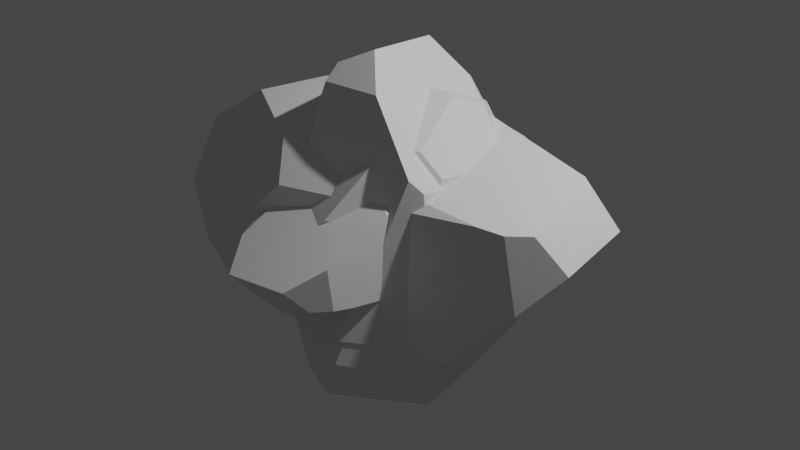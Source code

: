 # Source: rocks.blend  (saved by Blender 3.6.11; exported with 4.5.12 LTS)
import bpy
from mathutils import Matrix  # noqa: F401  (used for matrix-valued properties, if any)

bpy.ops.wm.read_factory_settings(use_empty=True)
scene = bpy.context.scene
scene.name = 'Scene'

# ---- collections
col_collection = bpy.data.collections.new('Collection'); scene.collection.children.link(col_collection)

# ---- world
world_world = bpy.data.worlds.new('World'); scene.world = world_world
world_world.use_nodes = True; world_world.node_tree.nodes.clear()
_N = world_world.node_tree.nodes; _L = world_world.node_tree.links
n0 = _N.new('ShaderNodeOutputWorld'); n0.name = 'World Output'; n0.location = (300, 300)
n1 = _N.new('ShaderNodeBackground'); n1.name = 'Background'; n1.location = (10, 300)
n1.inputs[0].default_value = (0.05088, 0.05088, 0.05088, 1.0)
_L.new(n1.outputs[0], n0.inputs[0])
n0.is_active_output = True
world_world.color = (0.05088, 0.05088, 0.05088)
world_world.use_sun_shadow = False
world_world.sun_shadow_jitter_overblur = 0.0

# ---- cameras
cam_camera = bpy.data.cameras.new('Camera')
cam_camera.clip_end = 100.0
cam_camera.ortho_scale = 7.314

# ---- lights
light_light = bpy.data.lights.new('Light', 'POINT')
light_light.transmission_factor = 0.0
light_light.energy = 1000.0
light_light.shadow_soft_size = 0.1
light_light.shadow_maximum_resolution = 0.006
light_light.use_absolute_resolution = True

# ---- meshes
me_sphere_001 = bpy.data.meshes.new('Sphere.001')
me_sphere_001.from_pydata([(-0.1132, 0.3832, 0.6918), (-0.4388, 0.3303, 0.6015), (0.06678, -0.8855, -0.4421), (-0.3241, -0.4132, 0.4999), (-0.4106, -0.7219, -0.1441), (-0.6553, -0.5089, -0.2168), (-0.0353, -0.18, 0.7134), (-0.2842, -0.2727, 0.6444), (0.2016, -0.3849, 0.6017), (-0.2921, -0.3745, 0.5824), (0.1208, 0.5475, 0.5384), (0.6276, -0.513, 0.3727), (0.6626, 0.3958, 0.2458), (0.6995, -0.4532, 0.3245), (0.672, 0.6602, 0.02782), (0.1524, -0.8833, -0.4305), (-0.1571, -0.5643, -0.7288), (0.0682, -0.8696, -0.4716), (0.3123, -0.8639, -0.3773), (0.7795, -0.4498, -0.4178), (-0.7315, 0.5286, 0.09559), (0.3368, 0.8541, 0.1291), (0.5242, 0.816, 0.01647), (0.7307, 0.4239, -0.3984), (0.7803, -0.2918, -0.504), (0.4328, -0.1336, -0.7294), (0.2556, 0.5204, -0.7303), (0.3473, 0.8285, -0.4266), (0.446, 0.6672, -0.5604), (0.3117, 0.5951, -0.674), (0.2474, 0.8458, -0.4393), (-0.1011, 0.917, -0.2238), (-0.009719, 0.8954, -0.3485), (-0.6186, 0.7105, -0.1558), (-0.2052, 0.8485, -0.3547), (-0.3083, 0.8623, -0.245), (-0.8376, -0.2384, -0.4658), (-0.5742, -0.2719, -0.7293), (-0.8701, 0.1651, -0.35), (-0.4335, 0.3799, -0.7301), (-0.4367, 0.3838, -0.7261), (-0.7443, 0.4065, -0.422)], [], [(19, 13, 11, 18), (3, 5, 4), (40, 41, 33, 35, 34), (37, 36, 38, 41, 40, 39), (8, 6, 7, 9), (17, 15, 2), (18, 11, 8, 9, 3, 4, 2, 15), (1, 7, 6, 0), (8, 11, 13, 12, 10, 0, 6), (23, 14, 12, 13, 19, 24), (36, 37, 16, 17, 2, 4, 5), (28, 27, 22, 14, 23), (12, 14, 22, 21, 10), (28, 29, 30, 27), (17, 16, 25, 24, 19, 18, 15), (26, 29, 28, 23, 24, 25), (40, 34, 32, 30, 29, 26, 39), (27, 30, 32, 31, 21, 22), (31, 32, 34, 35), (20, 1, 0, 10, 21, 31, 35, 33), (33, 41, 38, 20), (16, 37, 39, 26, 25), (3, 9, 7, 1, 20, 38, 36, 5)])
_uv = me_sphere_001.uv_layers.new(name='UVMap')
_uv.uv.foreach_set('vector', [0.4165, 0.3622, 0.4124, 0.6084, 0.3988, 0.6251, 0.3053, 0.3768, 0.3706, 0.6756, 0.1366, 0.4303, 0.2084, 0.4553, 0.8691, 0.24, 0.9205, 0.3589, 0.8594, 0.4504, 0.8028, 0.4207, 0.7862, 0.3839, 0.07394, 0.2389, 0.04476, 0.3449, 0.9671, 0.3849, 0.9205, 0.3589, 0.8691, 0.24, 0.8682, 0.2384, 0.3948, 0.7121, 0.4458, 0.7541, 0.457, 0.7248, 0.3966, 0.7039, 0.2624, 0.3429, 0.2771, 0.3577, 0.2619, 0.3535, 0.3053, 0.3768, 0.3988, 0.6251, 0.3948, 0.7121, 0.3966, 0.7039, 0.3706, 0.6756, 0.2084, 0.4553, 0.2619, 0.3535, 0.2771, 0.3577, 0.7941, 0.7081, 0.457, 0.7248, 0.4458, 0.7541, 0.6601, 0.7442, 0.3948, 0.7121, 0.3988, 0.6251, 0.4124, 0.6084, 0.5887, 0.5835, 0.6612, 0.6869, 0.6601, 0.7442, 0.4458, 0.7541, 0.5818, 0.3653, 0.6224, 0.5099, 0.5887, 0.5835, 0.4124, 0.6084, 0.4165, 0.3622, 0.4451, 0.33, 0.04476, 0.3449, 0.07394, 0.2389, 0.2014, 0.2391, 0.2624, 0.3429, 0.2619, 0.3535, 0.2084, 0.4553, 0.1366, 0.4303, 0.6559, 0.3093, 0.6868, 0.359, 0.6582, 0.5056, 0.6224, 0.5099, 0.5818, 0.3653, 0.5887, 0.5835, 0.6224, 0.5099, 0.6582, 0.5056, 0.6827, 0.5439, 0.6612, 0.6869, 0.6559, 0.3093, 0.661, 0.2625, 0.7047, 0.3544, 0.6868, 0.359, 0.2624, 0.3429, 0.2014, 0.2391, 0.4203, 0.2388, 0.4451, 0.33, 0.4165, 0.3622, 0.3053, 0.3768, 0.2771, 0.3577, 0.6543, 0.2383, 0.661, 0.2625, 0.6559, 0.3093, 0.5818, 0.3653, 0.4451, 0.33, 0.4203, 0.2388, 0.8691, 0.24, 0.7862, 0.3839, 0.7501, 0.3857, 0.7047, 0.3544, 0.661, 0.2625, 0.6543, 0.2383, 0.8682, 0.2384, 0.6868, 0.359, 0.7047, 0.3544, 0.7501, 0.3857, 0.7653, 0.4276, 0.6827, 0.5439, 0.6582, 0.5056, 0.7653, 0.4276, 0.7501, 0.3857, 0.7862, 0.3839, 0.8028, 0.4207, 0.8789, 0.5338, 0.7941, 0.7081, 0.6601, 0.7442, 0.6612, 0.6869, 0.6827, 0.5439, 0.7653, 0.4276, 0.8028, 0.4207, 0.8594, 0.4504, 0.8594, 0.4504, 0.9205, 0.3589, 0.9671, 0.3849, 0.8789, 0.5338, 0.2014, 0.2391, 0.07394, 0.2389, 0.8682, 0.2384, 0.6543, 0.2383, 0.4203, 0.2388, 0.3706, 0.6756, 0.3966, 0.7039, 0.457, 0.7248, 0.7941, 0.7081, 0.8789, 0.5338, 0.9671, 0.3849, 0.04476, 0.3449, 0.1366, 0.4303])
me_sphere_001.update()
me_sphere_002 = bpy.data.meshes.new('Sphere.002')
me_sphere_002.from_pydata([(-0.1132, 0.3832, 0.6918), (-0.4388, 0.3303, 0.6015), (0.06678, -0.8855, -0.4421), (-0.3241, -0.4132, 0.4999), (-0.4106, -0.7219, -0.1441), (-0.6553, -0.5089, -0.2168), (-0.0353, -0.18, 0.7134), (-0.2842, -0.2727, 0.6444), (0.2016, -0.3849, 0.6017), (-0.2921, -0.3745, 0.5824), (0.1208, 0.5475, 0.5384), (0.6276, -0.513, 0.3727), (0.6626, 0.3958, 0.2458), (0.6995, -0.4532, 0.3245), (0.672, 0.6602, 0.02782), (0.1524, -0.8833, -0.4305), (-0.1571, -0.5643, -0.7288), (0.0682, -0.8696, -0.4716), (0.3123, -0.8639, -0.3773), (0.7795, -0.4498, -0.4178), (-0.7315, 0.5286, 0.09559), (0.3368, 0.8541, 0.1291), (0.5242, 0.816, 0.01647), (0.7307, 0.4239, -0.3984), (0.7803, -0.2918, -0.504), (0.4328, -0.1336, -0.7294), (0.2556, 0.5204, -0.7303), (0.3473, 0.8285, -0.4266), (0.446, 0.6672, -0.5604), (0.3117, 0.5951, -0.674), (0.2474, 0.8458, -0.4393), (-0.1011, 0.917, -0.2238), (-0.009719, 0.8954, -0.3485), (-0.6186, 0.7105, -0.1558), (-0.2052, 0.8485, -0.3547), (-0.3083, 0.8623, -0.245), (-0.8376, -0.2384, -0.4658), (-0.5742, -0.2719, -0.7293), (-0.8701, 0.1651, -0.35), (-0.4335, 0.3799, -0.7301), (-0.4367, 0.3838, -0.7261), (-0.7443, 0.4065, -0.422)], [], [(19, 13, 11, 18), (3, 5, 4), (40, 41, 33, 35, 34), (37, 36, 38, 41, 40, 39), (8, 6, 7, 9), (17, 15, 2), (18, 11, 8, 9, 3, 4, 2, 15), (1, 7, 6, 0), (8, 11, 13, 12, 10, 0, 6), (23, 14, 12, 13, 19, 24), (36, 37, 16, 17, 2, 4, 5), (28, 27, 22, 14, 23), (12, 14, 22, 21, 10), (28, 29, 30, 27), (17, 16, 25, 24, 19, 18, 15), (26, 29, 28, 23, 24, 25), (40, 34, 32, 30, 29, 26, 39), (27, 30, 32, 31, 21, 22), (31, 32, 34, 35), (20, 1, 0, 10, 21, 31, 35, 33), (33, 41, 38, 20), (16, 37, 39, 26, 25), (3, 9, 7, 1, 20, 38, 36, 5)])
_uv = me_sphere_002.uv_layers.new(name='UVMap')
_uv.uv.foreach_set('vector', [0.4165, 0.3622, 0.4124, 0.6084, 0.3988, 0.6251, 0.3053, 0.3768, 0.3706, 0.6756, 0.1366, 0.4303, 0.2084, 0.4553, 0.8691, 0.24, 0.9205, 0.3589, 0.8594, 0.4504, 0.8028, 0.4207, 0.7862, 0.3839, 0.07394, 0.2389, 0.04476, 0.3449, 0.9671, 0.3849, 0.9205, 0.3589, 0.8691, 0.24, 0.8682, 0.2384, 0.3948, 0.7121, 0.4458, 0.7541, 0.457, 0.7248, 0.3966, 0.7039, 0.2624, 0.3429, 0.2771, 0.3577, 0.2619, 0.3535, 0.3053, 0.3768, 0.3988, 0.6251, 0.3948, 0.7121, 0.3966, 0.7039, 0.3706, 0.6756, 0.2084, 0.4553, 0.2619, 0.3535, 0.2771, 0.3577, 0.7941, 0.7081, 0.457, 0.7248, 0.4458, 0.7541, 0.6601, 0.7442, 0.3948, 0.7121, 0.3988, 0.6251, 0.4124, 0.6084, 0.5887, 0.5835, 0.6612, 0.6869, 0.6601, 0.7442, 0.4458, 0.7541, 0.5818, 0.3653, 0.6224, 0.5099, 0.5887, 0.5835, 0.4124, 0.6084, 0.4165, 0.3622, 0.4451, 0.33, 0.04476, 0.3449, 0.07394, 0.2389, 0.2014, 0.2391, 0.2624, 0.3429, 0.2619, 0.3535, 0.2084, 0.4553, 0.1366, 0.4303, 0.6559, 0.3093, 0.6868, 0.359, 0.6582, 0.5056, 0.6224, 0.5099, 0.5818, 0.3653, 0.5887, 0.5835, 0.6224, 0.5099, 0.6582, 0.5056, 0.6827, 0.5439, 0.6612, 0.6869, 0.6559, 0.3093, 0.661, 0.2625, 0.7047, 0.3544, 0.6868, 0.359, 0.2624, 0.3429, 0.2014, 0.2391, 0.4203, 0.2388, 0.4451, 0.33, 0.4165, 0.3622, 0.3053, 0.3768, 0.2771, 0.3577, 0.6543, 0.2383, 0.661, 0.2625, 0.6559, 0.3093, 0.5818, 0.3653, 0.4451, 0.33, 0.4203, 0.2388, 0.8691, 0.24, 0.7862, 0.3839, 0.7501, 0.3857, 0.7047, 0.3544, 0.661, 0.2625, 0.6543, 0.2383, 0.8682, 0.2384, 0.6868, 0.359, 0.7047, 0.3544, 0.7501, 0.3857, 0.7653, 0.4276, 0.6827, 0.5439, 0.6582, 0.5056, 0.7653, 0.4276, 0.7501, 0.3857, 0.7862, 0.3839, 0.8028, 0.4207, 0.8789, 0.5338, 0.7941, 0.7081, 0.6601, 0.7442, 0.6612, 0.6869, 0.6827, 0.5439, 0.7653, 0.4276, 0.8028, 0.4207, 0.8594, 0.4504, 0.8594, 0.4504, 0.9205, 0.3589, 0.9671, 0.3849, 0.8789, 0.5338, 0.2014, 0.2391, 0.07394, 0.2389, 0.8682, 0.2384, 0.6543, 0.2383, 0.4203, 0.2388, 0.3706, 0.6756, 0.3966, 0.7039, 0.457, 0.7248, 0.7941, 0.7081, 0.8789, 0.5338, 0.9671, 0.3849, 0.04476, 0.3449, 0.1366, 0.4303])
me_sphere_002.update()
me_sphere_003 = bpy.data.meshes.new('Sphere.003')
me_sphere_003.from_pydata([(-0.1132, 0.3832, 0.6918), (-0.4388, 0.3303, 0.6015), (0.06678, -0.8855, -0.4421), (-0.3241, -0.4132, 0.4999), (-0.4106, -0.7219, -0.1441), (-0.6553, -0.5089, -0.2168), (-0.0353, -0.18, 0.7134), (-0.2842, -0.2727, 0.6444), (0.2016, -0.3849, 0.6017), (-0.2921, -0.3745, 0.5824), (0.1208, 0.5475, 0.5384), (0.6276, -0.513, 0.3727), (0.6626, 0.3958, 0.2458), (0.6995, -0.4532, 0.3245), (0.672, 0.6602, 0.02782), (0.1524, -0.8833, -0.4305), (-0.1571, -0.5643, -0.7288), (0.0682, -0.8696, -0.4716), (0.3123, -0.8639, -0.3773), (0.7795, -0.4498, -0.4178), (-0.7315, 0.5286, 0.09559), (0.3368, 0.8541, 0.1291), (0.5242, 0.816, 0.01647), (0.7307, 0.4239, -0.3984), (0.7803, -0.2918, -0.504), (0.4328, -0.1336, -0.7294), (0.2556, 0.5204, -0.7303), (0.3473, 0.8285, -0.4266), (0.446, 0.6672, -0.5604), (0.3117, 0.5951, -0.674), (0.2474, 0.8458, -0.4393), (-0.1011, 0.917, -0.2238), (-0.009719, 0.8954, -0.3485), (-0.6186, 0.7105, -0.1558), (-0.2052, 0.8485, -0.3547), (-0.3083, 0.8623, -0.245), (-0.8376, -0.2384, -0.4658), (-0.5742, -0.2719, -0.7293), (-0.8701, 0.1651, -0.35), (-0.4335, 0.3799, -0.7301), (-0.4367, 0.3838, -0.7261), (-0.7443, 0.4065, -0.422)], [], [(19, 13, 11, 18), (3, 5, 4), (40, 41, 33, 35, 34), (37, 36, 38, 41, 40, 39), (8, 6, 7, 9), (17, 15, 2), (18, 11, 8, 9, 3, 4, 2, 15), (1, 7, 6, 0), (8, 11, 13, 12, 10, 0, 6), (23, 14, 12, 13, 19, 24), (36, 37, 16, 17, 2, 4, 5), (28, 27, 22, 14, 23), (12, 14, 22, 21, 10), (28, 29, 30, 27), (17, 16, 25, 24, 19, 18, 15), (26, 29, 28, 23, 24, 25), (40, 34, 32, 30, 29, 26, 39), (27, 30, 32, 31, 21, 22), (31, 32, 34, 35), (20, 1, 0, 10, 21, 31, 35, 33), (33, 41, 38, 20), (16, 37, 39, 26, 25), (3, 9, 7, 1, 20, 38, 36, 5)])
_uv = me_sphere_003.uv_layers.new(name='UVMap')
_uv.uv.foreach_set('vector', [0.4165, 0.3622, 0.4124, 0.6084, 0.3988, 0.6251, 0.3053, 0.3768, 0.3706, 0.6756, 0.1366, 0.4303, 0.2084, 0.4553, 0.8691, 0.24, 0.9205, 0.3589, 0.8594, 0.4504, 0.8028, 0.4207, 0.7862, 0.3839, 0.07394, 0.2389, 0.04476, 0.3449, 0.9671, 0.3849, 0.9205, 0.3589, 0.8691, 0.24, 0.8682, 0.2384, 0.3948, 0.7121, 0.4458, 0.7541, 0.457, 0.7248, 0.3966, 0.7039, 0.2624, 0.3429, 0.2771, 0.3577, 0.2619, 0.3535, 0.3053, 0.3768, 0.3988, 0.6251, 0.3948, 0.7121, 0.3966, 0.7039, 0.3706, 0.6756, 0.2084, 0.4553, 0.2619, 0.3535, 0.2771, 0.3577, 0.7941, 0.7081, 0.457, 0.7248, 0.4458, 0.7541, 0.6601, 0.7442, 0.3948, 0.7121, 0.3988, 0.6251, 0.4124, 0.6084, 0.5887, 0.5835, 0.6612, 0.6869, 0.6601, 0.7442, 0.4458, 0.7541, 0.5818, 0.3653, 0.6224, 0.5099, 0.5887, 0.5835, 0.4124, 0.6084, 0.4165, 0.3622, 0.4451, 0.33, 0.04476, 0.3449, 0.07394, 0.2389, 0.2014, 0.2391, 0.2624, 0.3429, 0.2619, 0.3535, 0.2084, 0.4553, 0.1366, 0.4303, 0.6559, 0.3093, 0.6868, 0.359, 0.6582, 0.5056, 0.6224, 0.5099, 0.5818, 0.3653, 0.5887, 0.5835, 0.6224, 0.5099, 0.6582, 0.5056, 0.6827, 0.5439, 0.6612, 0.6869, 0.6559, 0.3093, 0.661, 0.2625, 0.7047, 0.3544, 0.6868, 0.359, 0.2624, 0.3429, 0.2014, 0.2391, 0.4203, 0.2388, 0.4451, 0.33, 0.4165, 0.3622, 0.3053, 0.3768, 0.2771, 0.3577, 0.6543, 0.2383, 0.661, 0.2625, 0.6559, 0.3093, 0.5818, 0.3653, 0.4451, 0.33, 0.4203, 0.2388, 0.8691, 0.24, 0.7862, 0.3839, 0.7501, 0.3857, 0.7047, 0.3544, 0.661, 0.2625, 0.6543, 0.2383, 0.8682, 0.2384, 0.6868, 0.359, 0.7047, 0.3544, 0.7501, 0.3857, 0.7653, 0.4276, 0.6827, 0.5439, 0.6582, 0.5056, 0.7653, 0.4276, 0.7501, 0.3857, 0.7862, 0.3839, 0.8028, 0.4207, 0.8789, 0.5338, 0.7941, 0.7081, 0.6601, 0.7442, 0.6612, 0.6869, 0.6827, 0.5439, 0.7653, 0.4276, 0.8028, 0.4207, 0.8594, 0.4504, 0.8594, 0.4504, 0.9205, 0.3589, 0.9671, 0.3849, 0.8789, 0.5338, 0.2014, 0.2391, 0.07394, 0.2389, 0.8682, 0.2384, 0.6543, 0.2383, 0.4203, 0.2388, 0.3706, 0.6756, 0.3966, 0.7039, 0.457, 0.7248, 0.7941, 0.7081, 0.8789, 0.5338, 0.9671, 0.3849, 0.04476, 0.3449, 0.1366, 0.4303])
me_sphere_003.update()
me_sphere_004 = bpy.data.meshes.new('Sphere.004')
me_sphere_004.from_pydata([(-0.1132, 0.3832, 0.6918), (-0.4388, 0.3303, 0.6015), (0.06678, -0.8855, -0.4421), (-0.3241, -0.4132, 0.4999), (-0.4106, -0.7219, -0.1441), (-0.6553, -0.5089, -0.2168), (-0.0353, -0.18, 0.7134), (-0.2842, -0.2727, 0.6444), (0.2016, -0.3849, 0.6017), (-0.2921, -0.3745, 0.5824), (0.1208, 0.5475, 0.5384), (0.6276, -0.513, 0.3727), (0.6626, 0.3958, 0.2458), (0.6995, -0.4532, 0.3245), (0.672, 0.6602, 0.02782), (0.1524, -0.8833, -0.4305), (-0.1571, -0.5643, -0.7288), (0.0682, -0.8696, -0.4716), (0.3123, -0.8639, -0.3773), (0.7795, -0.4498, -0.4178), (-0.7315, 0.5286, 0.09559), (0.3368, 0.8541, 0.1291), (0.5242, 0.816, 0.01647), (0.7307, 0.4239, -0.3984), (0.7803, -0.2918, -0.504), (0.4328, -0.1336, -0.7294), (0.2556, 0.5204, -0.7303), (0.3473, 0.8285, -0.4266), (0.446, 0.6672, -0.5604), (0.3117, 0.5951, -0.674), (0.2474, 0.8458, -0.4393), (-0.1011, 0.917, -0.2238), (-0.009719, 0.8954, -0.3485), (-0.6186, 0.7105, -0.1558), (-0.2052, 0.8485, -0.3547), (-0.3083, 0.8623, -0.245), (-0.8376, -0.2384, -0.4658), (-0.5742, -0.2719, -0.7293), (-0.8701, 0.1651, -0.35), (-0.4335, 0.3799, -0.7301), (-0.4367, 0.3838, -0.7261), (-0.7443, 0.4065, -0.422)], [], [(19, 13, 11, 18), (3, 5, 4), (40, 41, 33, 35, 34), (37, 36, 38, 41, 40, 39), (8, 6, 7, 9), (17, 15, 2), (18, 11, 8, 9, 3, 4, 2, 15), (1, 7, 6, 0), (8, 11, 13, 12, 10, 0, 6), (23, 14, 12, 13, 19, 24), (36, 37, 16, 17, 2, 4, 5), (28, 27, 22, 14, 23), (12, 14, 22, 21, 10), (28, 29, 30, 27), (17, 16, 25, 24, 19, 18, 15), (26, 29, 28, 23, 24, 25), (40, 34, 32, 30, 29, 26, 39), (27, 30, 32, 31, 21, 22), (31, 32, 34, 35), (20, 1, 0, 10, 21, 31, 35, 33), (33, 41, 38, 20), (16, 37, 39, 26, 25), (3, 9, 7, 1, 20, 38, 36, 5)])
_uv = me_sphere_004.uv_layers.new(name='UVMap')
_uv.uv.foreach_set('vector', [0.4165, 0.3622, 0.4124, 0.6084, 0.3988, 0.6251, 0.3053, 0.3768, 0.3706, 0.6756, 0.1366, 0.4303, 0.2084, 0.4553, 0.8691, 0.24, 0.9205, 0.3589, 0.8594, 0.4504, 0.8028, 0.4207, 0.7862, 0.3839, 0.07394, 0.2389, 0.04476, 0.3449, 0.9671, 0.3849, 0.9205, 0.3589, 0.8691, 0.24, 0.8682, 0.2384, 0.3948, 0.7121, 0.4458, 0.7541, 0.457, 0.7248, 0.3966, 0.7039, 0.2624, 0.3429, 0.2771, 0.3577, 0.2619, 0.3535, 0.3053, 0.3768, 0.3988, 0.6251, 0.3948, 0.7121, 0.3966, 0.7039, 0.3706, 0.6756, 0.2084, 0.4553, 0.2619, 0.3535, 0.2771, 0.3577, 0.7941, 0.7081, 0.457, 0.7248, 0.4458, 0.7541, 0.6601, 0.7442, 0.3948, 0.7121, 0.3988, 0.6251, 0.4124, 0.6084, 0.5887, 0.5835, 0.6612, 0.6869, 0.6601, 0.7442, 0.4458, 0.7541, 0.5818, 0.3653, 0.6224, 0.5099, 0.5887, 0.5835, 0.4124, 0.6084, 0.4165, 0.3622, 0.4451, 0.33, 0.04476, 0.3449, 0.07394, 0.2389, 0.2014, 0.2391, 0.2624, 0.3429, 0.2619, 0.3535, 0.2084, 0.4553, 0.1366, 0.4303, 0.6559, 0.3093, 0.6868, 0.359, 0.6582, 0.5056, 0.6224, 0.5099, 0.5818, 0.3653, 0.5887, 0.5835, 0.6224, 0.5099, 0.6582, 0.5056, 0.6827, 0.5439, 0.6612, 0.6869, 0.6559, 0.3093, 0.661, 0.2625, 0.7047, 0.3544, 0.6868, 0.359, 0.2624, 0.3429, 0.2014, 0.2391, 0.4203, 0.2388, 0.4451, 0.33, 0.4165, 0.3622, 0.3053, 0.3768, 0.2771, 0.3577, 0.6543, 0.2383, 0.661, 0.2625, 0.6559, 0.3093, 0.5818, 0.3653, 0.4451, 0.33, 0.4203, 0.2388, 0.8691, 0.24, 0.7862, 0.3839, 0.7501, 0.3857, 0.7047, 0.3544, 0.661, 0.2625, 0.6543, 0.2383, 0.8682, 0.2384, 0.6868, 0.359, 0.7047, 0.3544, 0.7501, 0.3857, 0.7653, 0.4276, 0.6827, 0.5439, 0.6582, 0.5056, 0.7653, 0.4276, 0.7501, 0.3857, 0.7862, 0.3839, 0.8028, 0.4207, 0.8789, 0.5338, 0.7941, 0.7081, 0.6601, 0.7442, 0.6612, 0.6869, 0.6827, 0.5439, 0.7653, 0.4276, 0.8028, 0.4207, 0.8594, 0.4504, 0.8594, 0.4504, 0.9205, 0.3589, 0.9671, 0.3849, 0.8789, 0.5338, 0.2014, 0.2391, 0.07394, 0.2389, 0.8682, 0.2384, 0.6543, 0.2383, 0.4203, 0.2388, 0.3706, 0.6756, 0.3966, 0.7039, 0.457, 0.7248, 0.7941, 0.7081, 0.8789, 0.5338, 0.9671, 0.3849, 0.04476, 0.3449, 0.1366, 0.4303])
me_sphere_004.update()
me_sphere_005 = bpy.data.meshes.new('Sphere.005')
me_sphere_005.from_pydata([(-0.1132, 0.3832, 0.6918), (-0.4388, 0.3303, 0.6015), (0.06678, -0.8855, -0.4421), (-0.3241, -0.4132, 0.4999), (-0.4106, -0.7219, -0.1441), (-0.6553, -0.5089, -0.2168), (-0.0353, -0.18, 0.7134), (-0.2842, -0.2727, 0.6444), (0.2016, -0.3849, 0.6017), (-0.2921, -0.3745, 0.5824), (0.1208, 0.5475, 0.5384), (0.6276, -0.513, 0.3727), (0.6626, 0.3958, 0.2458), (0.6995, -0.4532, 0.3245), (0.672, 0.6602, 0.02782), (0.1524, -0.8833, -0.4305), (-0.1571, -0.5643, -0.7288), (0.0682, -0.8696, -0.4716), (0.3123, -0.8639, -0.3773), (0.7795, -0.4498, -0.4178), (-0.7315, 0.5286, 0.09559), (0.3368, 0.8541, 0.1291), (0.5242, 0.816, 0.01647), (0.7307, 0.4239, -0.3984), (0.7803, -0.2918, -0.504), (0.4328, -0.1336, -0.7294), (0.2556, 0.5204, -0.7303), (0.3473, 0.8285, -0.4266), (0.446, 0.6672, -0.5604), (0.3117, 0.5951, -0.674), (0.2474, 0.8458, -0.4393), (-0.1011, 0.917, -0.2238), (-0.009719, 0.8954, -0.3485), (-0.6186, 0.7105, -0.1558), (-0.2052, 0.8485, -0.3547), (-0.3083, 0.8623, -0.245), (-0.8376, -0.2384, -0.4658), (-0.5742, -0.2719, -0.7293), (-0.8701, 0.1651, -0.35), (-0.4335, 0.3799, -0.7301), (-0.4367, 0.3838, -0.7261), (-0.7443, 0.4065, -0.422)], [], [(19, 13, 11, 18), (3, 5, 4), (40, 41, 33, 35, 34), (37, 36, 38, 41, 40, 39), (8, 6, 7, 9), (17, 15, 2), (18, 11, 8, 9, 3, 4, 2, 15), (1, 7, 6, 0), (8, 11, 13, 12, 10, 0, 6), (23, 14, 12, 13, 19, 24), (36, 37, 16, 17, 2, 4, 5), (28, 27, 22, 14, 23), (12, 14, 22, 21, 10), (28, 29, 30, 27), (17, 16, 25, 24, 19, 18, 15), (26, 29, 28, 23, 24, 25), (40, 34, 32, 30, 29, 26, 39), (27, 30, 32, 31, 21, 22), (31, 32, 34, 35), (20, 1, 0, 10, 21, 31, 35, 33), (33, 41, 38, 20), (16, 37, 39, 26, 25), (3, 9, 7, 1, 20, 38, 36, 5)])
_uv = me_sphere_005.uv_layers.new(name='UVMap')
_uv.uv.foreach_set('vector', [0.4165, 0.3622, 0.4124, 0.6084, 0.3988, 0.6251, 0.3053, 0.3768, 0.3706, 0.6756, 0.1366, 0.4303, 0.2084, 0.4553, 0.8691, 0.24, 0.9205, 0.3589, 0.8594, 0.4504, 0.8028, 0.4207, 0.7862, 0.3839, 0.07394, 0.2389, 0.04476, 0.3449, 0.9671, 0.3849, 0.9205, 0.3589, 0.8691, 0.24, 0.8682, 0.2384, 0.3948, 0.7121, 0.4458, 0.7541, 0.457, 0.7248, 0.3966, 0.7039, 0.2624, 0.3429, 0.2771, 0.3577, 0.2619, 0.3535, 0.3053, 0.3768, 0.3988, 0.6251, 0.3948, 0.7121, 0.3966, 0.7039, 0.3706, 0.6756, 0.2084, 0.4553, 0.2619, 0.3535, 0.2771, 0.3577, 0.7941, 0.7081, 0.457, 0.7248, 0.4458, 0.7541, 0.6601, 0.7442, 0.3948, 0.7121, 0.3988, 0.6251, 0.4124, 0.6084, 0.5887, 0.5835, 0.6612, 0.6869, 0.6601, 0.7442, 0.4458, 0.7541, 0.5818, 0.3653, 0.6224, 0.5099, 0.5887, 0.5835, 0.4124, 0.6084, 0.4165, 0.3622, 0.4451, 0.33, 0.04476, 0.3449, 0.07394, 0.2389, 0.2014, 0.2391, 0.2624, 0.3429, 0.2619, 0.3535, 0.2084, 0.4553, 0.1366, 0.4303, 0.6559, 0.3093, 0.6868, 0.359, 0.6582, 0.5056, 0.6224, 0.5099, 0.5818, 0.3653, 0.5887, 0.5835, 0.6224, 0.5099, 0.6582, 0.5056, 0.6827, 0.5439, 0.6612, 0.6869, 0.6559, 0.3093, 0.661, 0.2625, 0.7047, 0.3544, 0.6868, 0.359, 0.2624, 0.3429, 0.2014, 0.2391, 0.4203, 0.2388, 0.4451, 0.33, 0.4165, 0.3622, 0.3053, 0.3768, 0.2771, 0.3577, 0.6543, 0.2383, 0.661, 0.2625, 0.6559, 0.3093, 0.5818, 0.3653, 0.4451, 0.33, 0.4203, 0.2388, 0.8691, 0.24, 0.7862, 0.3839, 0.7501, 0.3857, 0.7047, 0.3544, 0.661, 0.2625, 0.6543, 0.2383, 0.8682, 0.2384, 0.6868, 0.359, 0.7047, 0.3544, 0.7501, 0.3857, 0.7653, 0.4276, 0.6827, 0.5439, 0.6582, 0.5056, 0.7653, 0.4276, 0.7501, 0.3857, 0.7862, 0.3839, 0.8028, 0.4207, 0.8789, 0.5338, 0.7941, 0.7081, 0.6601, 0.7442, 0.6612, 0.6869, 0.6827, 0.5439, 0.7653, 0.4276, 0.8028, 0.4207, 0.8594, 0.4504, 0.8594, 0.4504, 0.9205, 0.3589, 0.9671, 0.3849, 0.8789, 0.5338, 0.2014, 0.2391, 0.07394, 0.2389, 0.8682, 0.2384, 0.6543, 0.2383, 0.4203, 0.2388, 0.3706, 0.6756, 0.3966, 0.7039, 0.457, 0.7248, 0.7941, 0.7081, 0.8789, 0.5338, 0.9671, 0.3849, 0.04476, 0.3449, 0.1366, 0.4303])
me_sphere_005.update()
me_sphere_006 = bpy.data.meshes.new('Sphere.006')
me_sphere_006.from_pydata([(-0.1132, 0.3832, 0.6918), (-0.4388, 0.3303, 0.6015), (0.06678, -0.8855, -0.4421), (-0.3241, -0.4132, 0.4999), (-0.4106, -0.7219, -0.1441), (-0.6553, -0.5089, -0.2168), (-0.0353, -0.18, 0.7134), (-0.2842, -0.2727, 0.6444), (0.2016, -0.3849, 0.6017), (-0.2921, -0.3745, 0.5824), (0.1208, 0.5475, 0.5384), (0.6276, -0.513, 0.3727), (0.6626, 0.3958, 0.2458), (0.6995, -0.4532, 0.3245), (0.672, 0.6602, 0.02782), (0.1524, -0.8833, -0.4305), (-0.1571, -0.5643, -0.7288), (0.0682, -0.8696, -0.4716), (0.3123, -0.8639, -0.3773), (0.7795, -0.4498, -0.4178), (-0.7315, 0.5286, 0.09559), (0.3368, 0.8541, 0.1291), (0.5242, 0.816, 0.01647), (0.7307, 0.4239, -0.3984), (0.7803, -0.2918, -0.504), (0.4328, -0.1336, -0.7294), (0.2556, 0.5204, -0.7303), (0.3473, 0.8285, -0.4266), (0.446, 0.6672, -0.5604), (0.3117, 0.5951, -0.674), (0.2474, 0.8458, -0.4393), (-0.1011, 0.917, -0.2238), (-0.009719, 0.8954, -0.3485), (-0.6186, 0.7105, -0.1558), (-0.2052, 0.8485, -0.3547), (-0.3083, 0.8623, -0.245), (-0.8376, -0.2384, -0.4658), (-0.5742, -0.2719, -0.7293), (-0.8701, 0.1651, -0.35), (-0.4335, 0.3799, -0.7301), (-0.4367, 0.3838, -0.7261), (-0.7443, 0.4065, -0.422)], [], [(19, 13, 11, 18), (3, 5, 4), (40, 41, 33, 35, 34), (37, 36, 38, 41, 40, 39), (8, 6, 7, 9), (17, 15, 2), (18, 11, 8, 9, 3, 4, 2, 15), (1, 7, 6, 0), (8, 11, 13, 12, 10, 0, 6), (23, 14, 12, 13, 19, 24), (36, 37, 16, 17, 2, 4, 5), (28, 27, 22, 14, 23), (12, 14, 22, 21, 10), (28, 29, 30, 27), (17, 16, 25, 24, 19, 18, 15), (26, 29, 28, 23, 24, 25), (40, 34, 32, 30, 29, 26, 39), (27, 30, 32, 31, 21, 22), (31, 32, 34, 35), (20, 1, 0, 10, 21, 31, 35, 33), (33, 41, 38, 20), (16, 37, 39, 26, 25), (3, 9, 7, 1, 20, 38, 36, 5)])
_uv = me_sphere_006.uv_layers.new(name='UVMap')
_uv.uv.foreach_set('vector', [0.4165, 0.3622, 0.4124, 0.6084, 0.3988, 0.6251, 0.3053, 0.3768, 0.3706, 0.6756, 0.1366, 0.4303, 0.2084, 0.4553, 0.8691, 0.24, 0.9205, 0.3589, 0.8594, 0.4504, 0.8028, 0.4207, 0.7862, 0.3839, 0.07394, 0.2389, 0.04476, 0.3449, 0.9671, 0.3849, 0.9205, 0.3589, 0.8691, 0.24, 0.8682, 0.2384, 0.3948, 0.7121, 0.4458, 0.7541, 0.457, 0.7248, 0.3966, 0.7039, 0.2624, 0.3429, 0.2771, 0.3577, 0.2619, 0.3535, 0.3053, 0.3768, 0.3988, 0.6251, 0.3948, 0.7121, 0.3966, 0.7039, 0.3706, 0.6756, 0.2084, 0.4553, 0.2619, 0.3535, 0.2771, 0.3577, 0.7941, 0.7081, 0.457, 0.7248, 0.4458, 0.7541, 0.6601, 0.7442, 0.3948, 0.7121, 0.3988, 0.6251, 0.4124, 0.6084, 0.5887, 0.5835, 0.6612, 0.6869, 0.6601, 0.7442, 0.4458, 0.7541, 0.5818, 0.3653, 0.6224, 0.5099, 0.5887, 0.5835, 0.4124, 0.6084, 0.4165, 0.3622, 0.4451, 0.33, 0.04476, 0.3449, 0.07394, 0.2389, 0.2014, 0.2391, 0.2624, 0.3429, 0.2619, 0.3535, 0.2084, 0.4553, 0.1366, 0.4303, 0.6559, 0.3093, 0.6868, 0.359, 0.6582, 0.5056, 0.6224, 0.5099, 0.5818, 0.3653, 0.5887, 0.5835, 0.6224, 0.5099, 0.6582, 0.5056, 0.6827, 0.5439, 0.6612, 0.6869, 0.6559, 0.3093, 0.661, 0.2625, 0.7047, 0.3544, 0.6868, 0.359, 0.2624, 0.3429, 0.2014, 0.2391, 0.4203, 0.2388, 0.4451, 0.33, 0.4165, 0.3622, 0.3053, 0.3768, 0.2771, 0.3577, 0.6543, 0.2383, 0.661, 0.2625, 0.6559, 0.3093, 0.5818, 0.3653, 0.4451, 0.33, 0.4203, 0.2388, 0.8691, 0.24, 0.7862, 0.3839, 0.7501, 0.3857, 0.7047, 0.3544, 0.661, 0.2625, 0.6543, 0.2383, 0.8682, 0.2384, 0.6868, 0.359, 0.7047, 0.3544, 0.7501, 0.3857, 0.7653, 0.4276, 0.6827, 0.5439, 0.6582, 0.5056, 0.7653, 0.4276, 0.7501, 0.3857, 0.7862, 0.3839, 0.8028, 0.4207, 0.8789, 0.5338, 0.7941, 0.7081, 0.6601, 0.7442, 0.6612, 0.6869, 0.6827, 0.5439, 0.7653, 0.4276, 0.8028, 0.4207, 0.8594, 0.4504, 0.8594, 0.4504, 0.9205, 0.3589, 0.9671, 0.3849, 0.8789, 0.5338, 0.2014, 0.2391, 0.07394, 0.2389, 0.8682, 0.2384, 0.6543, 0.2383, 0.4203, 0.2388, 0.3706, 0.6756, 0.3966, 0.7039, 0.457, 0.7248, 0.7941, 0.7081, 0.8789, 0.5338, 0.9671, 0.3849, 0.04476, 0.3449, 0.1366, 0.4303])
me_sphere_006.update()
me_sphere_007 = bpy.data.meshes.new('Sphere.007')
me_sphere_007.from_pydata([(-0.1132, 0.3832, 0.6918), (-0.4388, 0.3303, 0.6015), (0.06678, -0.8855, -0.4421), (-0.3241, -0.4132, 0.4999), (-0.4106, -0.7219, -0.1441), (-0.6553, -0.5089, -0.2168), (-0.0353, -0.18, 0.7134), (-0.2842, -0.2727, 0.6444), (0.2016, -0.3849, 0.6017), (-0.2921, -0.3745, 0.5824), (0.1208, 0.5475, 0.5384), (0.6276, -0.513, 0.3727), (0.6626, 0.3958, 0.2458), (0.6995, -0.4532, 0.3245), (0.672, 0.6602, 0.02782), (0.1524, -0.8833, -0.4305), (-0.1571, -0.5643, -0.7288), (0.0682, -0.8696, -0.4716), (0.3123, -0.8639, -0.3773), (0.7795, -0.4498, -0.4178), (-0.7315, 0.5286, 0.09559), (0.3368, 0.8541, 0.1291), (0.5242, 0.816, 0.01647), (0.7307, 0.4239, -0.3984), (0.7803, -0.2918, -0.504), (0.4328, -0.1336, -0.7294), (0.2556, 0.5204, -0.7303), (0.3473, 0.8285, -0.4266), (0.446, 0.6672, -0.5604), (0.3117, 0.5951, -0.674), (0.2474, 0.8458, -0.4393), (-0.1011, 0.917, -0.2238), (-0.009719, 0.8954, -0.3485), (-0.6186, 0.7105, -0.1558), (-0.2052, 0.8485, -0.3547), (-0.3083, 0.8623, -0.245), (-0.8376, -0.2384, -0.4658), (-0.5742, -0.2719, -0.7293), (-0.8701, 0.1651, -0.35), (-0.4335, 0.3799, -0.7301), (-0.4367, 0.3838, -0.7261), (-0.7443, 0.4065, -0.422)], [], [(19, 13, 11, 18), (3, 5, 4), (40, 41, 33, 35, 34), (37, 36, 38, 41, 40, 39), (8, 6, 7, 9), (17, 15, 2), (18, 11, 8, 9, 3, 4, 2, 15), (1, 7, 6, 0), (8, 11, 13, 12, 10, 0, 6), (23, 14, 12, 13, 19, 24), (36, 37, 16, 17, 2, 4, 5), (28, 27, 22, 14, 23), (12, 14, 22, 21, 10), (28, 29, 30, 27), (17, 16, 25, 24, 19, 18, 15), (26, 29, 28, 23, 24, 25), (40, 34, 32, 30, 29, 26, 39), (27, 30, 32, 31, 21, 22), (31, 32, 34, 35), (20, 1, 0, 10, 21, 31, 35, 33), (33, 41, 38, 20), (16, 37, 39, 26, 25), (3, 9, 7, 1, 20, 38, 36, 5)])
_uv = me_sphere_007.uv_layers.new(name='UVMap')
_uv.uv.foreach_set('vector', [0.4165, 0.3622, 0.4124, 0.6084, 0.3988, 0.6251, 0.3053, 0.3768, 0.3706, 0.6756, 0.1366, 0.4303, 0.2084, 0.4553, 0.8691, 0.24, 0.9205, 0.3589, 0.8594, 0.4504, 0.8028, 0.4207, 0.7862, 0.3839, 0.07394, 0.2389, 0.04476, 0.3449, 0.9671, 0.3849, 0.9205, 0.3589, 0.8691, 0.24, 0.8682, 0.2384, 0.3948, 0.7121, 0.4458, 0.7541, 0.457, 0.7248, 0.3966, 0.7039, 0.2624, 0.3429, 0.2771, 0.3577, 0.2619, 0.3535, 0.3053, 0.3768, 0.3988, 0.6251, 0.3948, 0.7121, 0.3966, 0.7039, 0.3706, 0.6756, 0.2084, 0.4553, 0.2619, 0.3535, 0.2771, 0.3577, 0.7941, 0.7081, 0.457, 0.7248, 0.4458, 0.7541, 0.6601, 0.7442, 0.3948, 0.7121, 0.3988, 0.6251, 0.4124, 0.6084, 0.5887, 0.5835, 0.6612, 0.6869, 0.6601, 0.7442, 0.4458, 0.7541, 0.5818, 0.3653, 0.6224, 0.5099, 0.5887, 0.5835, 0.4124, 0.6084, 0.4165, 0.3622, 0.4451, 0.33, 0.04476, 0.3449, 0.07394, 0.2389, 0.2014, 0.2391, 0.2624, 0.3429, 0.2619, 0.3535, 0.2084, 0.4553, 0.1366, 0.4303, 0.6559, 0.3093, 0.6868, 0.359, 0.6582, 0.5056, 0.6224, 0.5099, 0.5818, 0.3653, 0.5887, 0.5835, 0.6224, 0.5099, 0.6582, 0.5056, 0.6827, 0.5439, 0.6612, 0.6869, 0.6559, 0.3093, 0.661, 0.2625, 0.7047, 0.3544, 0.6868, 0.359, 0.2624, 0.3429, 0.2014, 0.2391, 0.4203, 0.2388, 0.4451, 0.33, 0.4165, 0.3622, 0.3053, 0.3768, 0.2771, 0.3577, 0.6543, 0.2383, 0.661, 0.2625, 0.6559, 0.3093, 0.5818, 0.3653, 0.4451, 0.33, 0.4203, 0.2388, 0.8691, 0.24, 0.7862, 0.3839, 0.7501, 0.3857, 0.7047, 0.3544, 0.661, 0.2625, 0.6543, 0.2383, 0.8682, 0.2384, 0.6868, 0.359, 0.7047, 0.3544, 0.7501, 0.3857, 0.7653, 0.4276, 0.6827, 0.5439, 0.6582, 0.5056, 0.7653, 0.4276, 0.7501, 0.3857, 0.7862, 0.3839, 0.8028, 0.4207, 0.8789, 0.5338, 0.7941, 0.7081, 0.6601, 0.7442, 0.6612, 0.6869, 0.6827, 0.5439, 0.7653, 0.4276, 0.8028, 0.4207, 0.8594, 0.4504, 0.8594, 0.4504, 0.9205, 0.3589, 0.9671, 0.3849, 0.8789, 0.5338, 0.2014, 0.2391, 0.07394, 0.2389, 0.8682, 0.2384, 0.6543, 0.2383, 0.4203, 0.2388, 0.3706, 0.6756, 0.3966, 0.7039, 0.457, 0.7248, 0.7941, 0.7081, 0.8789, 0.5338, 0.9671, 0.3849, 0.04476, 0.3449, 0.1366, 0.4303])
me_sphere_007.update()

# ---- objects
ob_light = bpy.data.objects.new('Light', light_light)
ob_camera = bpy.data.objects.new('Camera', cam_camera)
ob_sphere = bpy.data.objects.new('Sphere', me_sphere_001)
ob_sphere_001 = bpy.data.objects.new('Sphere.001', me_sphere_002)
ob_sphere_002 = bpy.data.objects.new('Sphere.002', me_sphere_003)
ob_sphere_003 = bpy.data.objects.new('Sphere.003', me_sphere_004)
ob_sphere_004 = bpy.data.objects.new('Sphere.004', me_sphere_005)
ob_sphere_005 = bpy.data.objects.new('Sphere.005', me_sphere_006)
ob_sphere_006 = bpy.data.objects.new('Sphere.006', me_sphere_007)

# ---- transforms, parenting, visibility, modifiers, constraints
ob_light.location = (4.076, 1.005, 5.904)
ob_light.rotation_euler = (0.6503, 0.05522, 1.866)
ob_light.lock_rotations_4d = False
ob_light.empty_display_type = 'ARROWS'
ob_light.color = (0.0, 0.0, 0.0, 0.0)
ob_light.lineart.crease_threshold = 0.0
ob_camera.location = (7.359, -6.926, 4.958)
ob_camera.rotation_euler = (1.109, 0.0, 0.8149)
ob_camera.lock_rotations_4d = False
ob_camera.empty_display_type = 'ARROWS'
ob_camera.color = (0.0, 0.0, 0.0, 0.0)
ob_camera.display_type = 'WIRE'
ob_camera.lineart.crease_threshold = 0.0
ob_sphere.location = (0.0, 0.0, 0.0)
ob_sphere.scale = (1.472, 1.472, 2.55)
ob_sphere_001.location = (0.0, 0.0, 0.0)
ob_sphere_001.scale = (1.472, 1.472, 1.834)
ob_sphere_002.location = (0.0, 0.0, 0.0)
ob_sphere_002.rotation_euler = (1.779, 0.002844, 0.008517)
ob_sphere_002.scale = (1.472, 0.9568, 1.769)
ob_sphere_003.location = (0.0, 0.0, 0.0)
ob_sphere_003.rotation_euler = (1.949, -0.0, 0.0)
ob_sphere_003.scale = (1.472, 1.464, 1.648)
ob_sphere_004.location = (0.0, 0.0, 0.0)
ob_sphere_004.rotation_euler = (0.1173, 1.435, 0.1245)
ob_sphere_004.scale = (1.499, 1.472, 3.347)
ob_sphere_005.location = (0.0, 0.0, 0.0)
ob_sphere_005.rotation_euler = (1.64, -1.648, -0.0)
ob_sphere_005.scale = (0.8904, 1.472, 2.55)
ob_sphere_006.location = (0.0, 0.0, 0.0)
ob_sphere_006.rotation_euler = (1.64, -1.648, -0.0)
ob_sphere_006.scale = (0.8904, 1.47, 1.656)

# ---- collection membership
col_collection.objects.link(ob_light)
col_collection.objects.link(ob_camera)
col_collection.objects.link(ob_sphere)
col_collection.objects.link(ob_sphere_001)
col_collection.objects.link(ob_sphere_002)
col_collection.objects.link(ob_sphere_003)
col_collection.objects.link(ob_sphere_004)
col_collection.objects.link(ob_sphere_005)
col_collection.objects.link(ob_sphere_006)

# ---- scene / render settings (as saved in the file)
scene.camera = ob_camera
scene.frame_start = 1; scene.frame_end = 250; scene.frame_set(1)
scene.render.engine = 'BLENDER_EEVEE_NEXT'
scene.cycles.sampling_pattern = 'TABULATED_SOBOL'
scene.view_settings.view_transform = 'Filmic'
bpy.context.view_layer.update()
